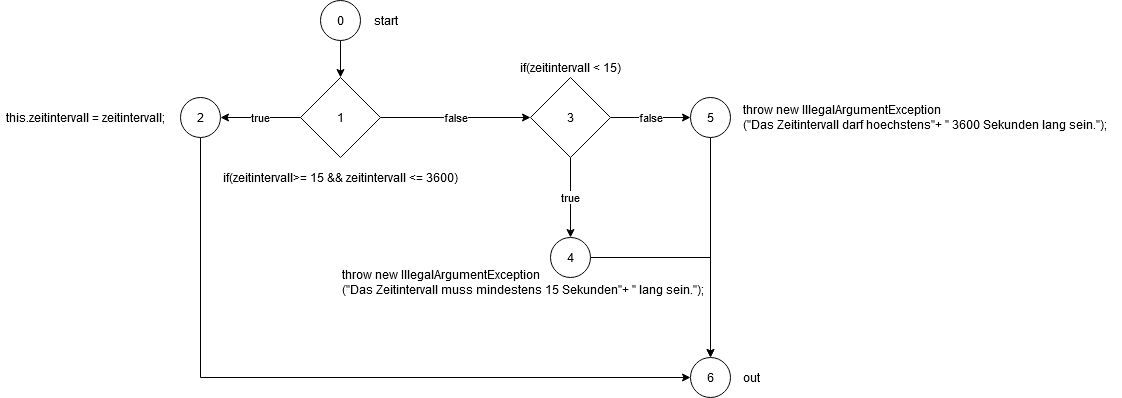

The diagram above was exported from draw.io. Its source (the exported page's mxGraphModel, read from the mxfile embedded in the PNG):
<mxGraphModel dx="1422" dy="763" grid="1" gridSize="10" guides="1" tooltips="1" connect="1" arrows="1" fold="1" page="1" pageScale="1" pageWidth="827" pageHeight="1169" math="0" shadow="0">
  <root>
    <mxCell id="0" />
    <mxCell id="1" parent="0" />
    <mxCell id="7hQPJQSMdnLuYG5YJv7h-8" value="true" style="edgeStyle=orthogonalEdgeStyle;rounded=0;orthogonalLoop=1;jettySize=auto;html=1;" edge="1" parent="1" source="7hQPJQSMdnLuYG5YJv7h-2">
      <mxGeometry relative="1" as="geometry">
        <mxPoint x="340" y="170" as="targetPoint" />
      </mxGeometry>
    </mxCell>
    <mxCell id="7hQPJQSMdnLuYG5YJv7h-16" value="false" style="edgeStyle=orthogonalEdgeStyle;rounded=0;orthogonalLoop=1;jettySize=auto;html=1;" edge="1" parent="1" source="7hQPJQSMdnLuYG5YJv7h-2" target="7hQPJQSMdnLuYG5YJv7h-15">
      <mxGeometry relative="1" as="geometry" />
    </mxCell>
    <mxCell id="7hQPJQSMdnLuYG5YJv7h-2" value="1" style="rhombus;whiteSpace=wrap;html=1;" vertex="1" parent="1">
      <mxGeometry x="420" y="130" width="80" height="80" as="geometry" />
    </mxCell>
    <mxCell id="7hQPJQSMdnLuYG5YJv7h-18" value="true" style="edgeStyle=orthogonalEdgeStyle;rounded=0;orthogonalLoop=1;jettySize=auto;html=1;" edge="1" parent="1" source="7hQPJQSMdnLuYG5YJv7h-15">
      <mxGeometry relative="1" as="geometry">
        <mxPoint x="690" y="290" as="targetPoint" />
      </mxGeometry>
    </mxCell>
    <mxCell id="7hQPJQSMdnLuYG5YJv7h-22" value="false" style="edgeStyle=orthogonalEdgeStyle;rounded=0;orthogonalLoop=1;jettySize=auto;html=1;" edge="1" parent="1" source="7hQPJQSMdnLuYG5YJv7h-15">
      <mxGeometry relative="1" as="geometry">
        <mxPoint x="810" y="170" as="targetPoint" />
      </mxGeometry>
    </mxCell>
    <mxCell id="7hQPJQSMdnLuYG5YJv7h-15" value="3" style="rhombus;whiteSpace=wrap;html=1;" vertex="1" parent="1">
      <mxGeometry x="650" y="130" width="80" height="80" as="geometry" />
    </mxCell>
    <mxCell id="7hQPJQSMdnLuYG5YJv7h-13" style="edgeStyle=orthogonalEdgeStyle;rounded=0;orthogonalLoop=1;jettySize=auto;html=1;exitX=0.5;exitY=1;exitDx=0;exitDy=0;entryX=0.5;entryY=0;entryDx=0;entryDy=0;" edge="1" parent="1" source="7hQPJQSMdnLuYG5YJv7h-3" target="7hQPJQSMdnLuYG5YJv7h-2">
      <mxGeometry relative="1" as="geometry" />
    </mxCell>
    <mxCell id="7hQPJQSMdnLuYG5YJv7h-3" value="0" style="ellipse;whiteSpace=wrap;html=1;aspect=fixed;" vertex="1" parent="1">
      <mxGeometry x="440" y="53" width="40" height="40" as="geometry" />
    </mxCell>
    <mxCell id="7hQPJQSMdnLuYG5YJv7h-4" value="start" style="text;html=1;align=center;verticalAlign=middle;resizable=0;points=[];autosize=1;" vertex="1" parent="1">
      <mxGeometry x="485" y="63" width="40" height="20" as="geometry" />
    </mxCell>
    <mxCell id="7hQPJQSMdnLuYG5YJv7h-6" value="if(zeitintervall&amp;gt;= 15 &amp;amp;&amp;amp; zeitintervall &amp;lt;= 3600)" style="text;html=1;align=center;verticalAlign=middle;resizable=0;points=[];autosize=1;" vertex="1" parent="1">
      <mxGeometry x="335" y="220" width="250" height="20" as="geometry" />
    </mxCell>
    <mxCell id="7hQPJQSMdnLuYG5YJv7h-30" style="edgeStyle=orthogonalEdgeStyle;rounded=0;orthogonalLoop=1;jettySize=auto;html=1;exitX=0.5;exitY=1;exitDx=0;exitDy=0;entryX=0;entryY=0.5;entryDx=0;entryDy=0;" edge="1" parent="1" source="7hQPJQSMdnLuYG5YJv7h-9" target="7hQPJQSMdnLuYG5YJv7h-26">
      <mxGeometry relative="1" as="geometry" />
    </mxCell>
    <mxCell id="7hQPJQSMdnLuYG5YJv7h-9" value="2" style="ellipse;whiteSpace=wrap;html=1;aspect=fixed;" vertex="1" parent="1">
      <mxGeometry x="300" y="150" width="40" height="40" as="geometry" />
    </mxCell>
    <mxCell id="7hQPJQSMdnLuYG5YJv7h-14" value="this.zeitintervall = zeitintervall;" style="text;html=1;align=center;verticalAlign=middle;resizable=0;points=[];autosize=1;" vertex="1" parent="1">
      <mxGeometry x="120" y="160" width="170" height="20" as="geometry" />
    </mxCell>
    <mxCell id="7hQPJQSMdnLuYG5YJv7h-29" style="edgeStyle=orthogonalEdgeStyle;rounded=0;orthogonalLoop=1;jettySize=auto;html=1;exitX=1;exitY=0.5;exitDx=0;exitDy=0;entryX=0.5;entryY=0;entryDx=0;entryDy=0;" edge="1" parent="1" source="7hQPJQSMdnLuYG5YJv7h-19" target="7hQPJQSMdnLuYG5YJv7h-26">
      <mxGeometry relative="1" as="geometry" />
    </mxCell>
    <mxCell id="7hQPJQSMdnLuYG5YJv7h-19" value="4" style="ellipse;whiteSpace=wrap;html=1;aspect=fixed;" vertex="1" parent="1">
      <mxGeometry x="670" y="290" width="40" height="40" as="geometry" />
    </mxCell>
    <mxCell id="7hQPJQSMdnLuYG5YJv7h-20" value="if(zeitintervall &amp;lt; 15)" style="text;html=1;align=center;verticalAlign=middle;resizable=0;points=[];autosize=1;" vertex="1" parent="1">
      <mxGeometry x="630" y="110" width="120" height="20" as="geometry" />
    </mxCell>
    <mxCell id="7hQPJQSMdnLuYG5YJv7h-23" value="&lt;div align=&quot;left&quot;&gt;throw new IllegalArgumentException&lt;/div&gt;&lt;div align=&quot;left&quot;&gt;(&quot;Das Zeitintervall muss mindestens 15 Sekunden&quot;+ &quot; lang sein.&quot;);&lt;/div&gt;" style="text;html=1;align=left;verticalAlign=middle;resizable=0;points=[];autosize=1;" vertex="1" parent="1">
      <mxGeometry x="460" y="320" width="380" height="30" as="geometry" />
    </mxCell>
    <mxCell id="7hQPJQSMdnLuYG5YJv7h-28" style="edgeStyle=orthogonalEdgeStyle;rounded=0;orthogonalLoop=1;jettySize=auto;html=1;entryX=0.5;entryY=0;entryDx=0;entryDy=0;" edge="1" parent="1" source="7hQPJQSMdnLuYG5YJv7h-24" target="7hQPJQSMdnLuYG5YJv7h-26">
      <mxGeometry relative="1" as="geometry" />
    </mxCell>
    <mxCell id="7hQPJQSMdnLuYG5YJv7h-24" value="&lt;div&gt;5&lt;/div&gt;" style="ellipse;whiteSpace=wrap;html=1;aspect=fixed;" vertex="1" parent="1">
      <mxGeometry x="810" y="150" width="40" height="40" as="geometry" />
    </mxCell>
    <mxCell id="7hQPJQSMdnLuYG5YJv7h-25" value="&lt;div align=&quot;left&quot;&gt;throw new IllegalArgumentException&lt;/div&gt;&lt;div align=&quot;left&quot;&gt;(&quot;Das Zeitintervall darf hoechstens&quot;+ &quot; 3600 Sekunden lang sein.&quot;);&lt;/div&gt;" style="text;html=1;align=left;verticalAlign=middle;resizable=0;points=[];autosize=1;" vertex="1" parent="1">
      <mxGeometry x="861" y="155" width="380" height="30" as="geometry" />
    </mxCell>
    <mxCell id="7hQPJQSMdnLuYG5YJv7h-26" value="6" style="ellipse;whiteSpace=wrap;html=1;aspect=fixed;" vertex="1" parent="1">
      <mxGeometry x="810" y="410" width="40" height="40" as="geometry" />
    </mxCell>
    <mxCell id="7hQPJQSMdnLuYG5YJv7h-27" value="out" style="text;html=1;align=center;verticalAlign=middle;resizable=0;points=[];autosize=1;" vertex="1" parent="1">
      <mxGeometry x="856" y="420" width="30" height="20" as="geometry" />
    </mxCell>
  </root>
</mxGraphModel>